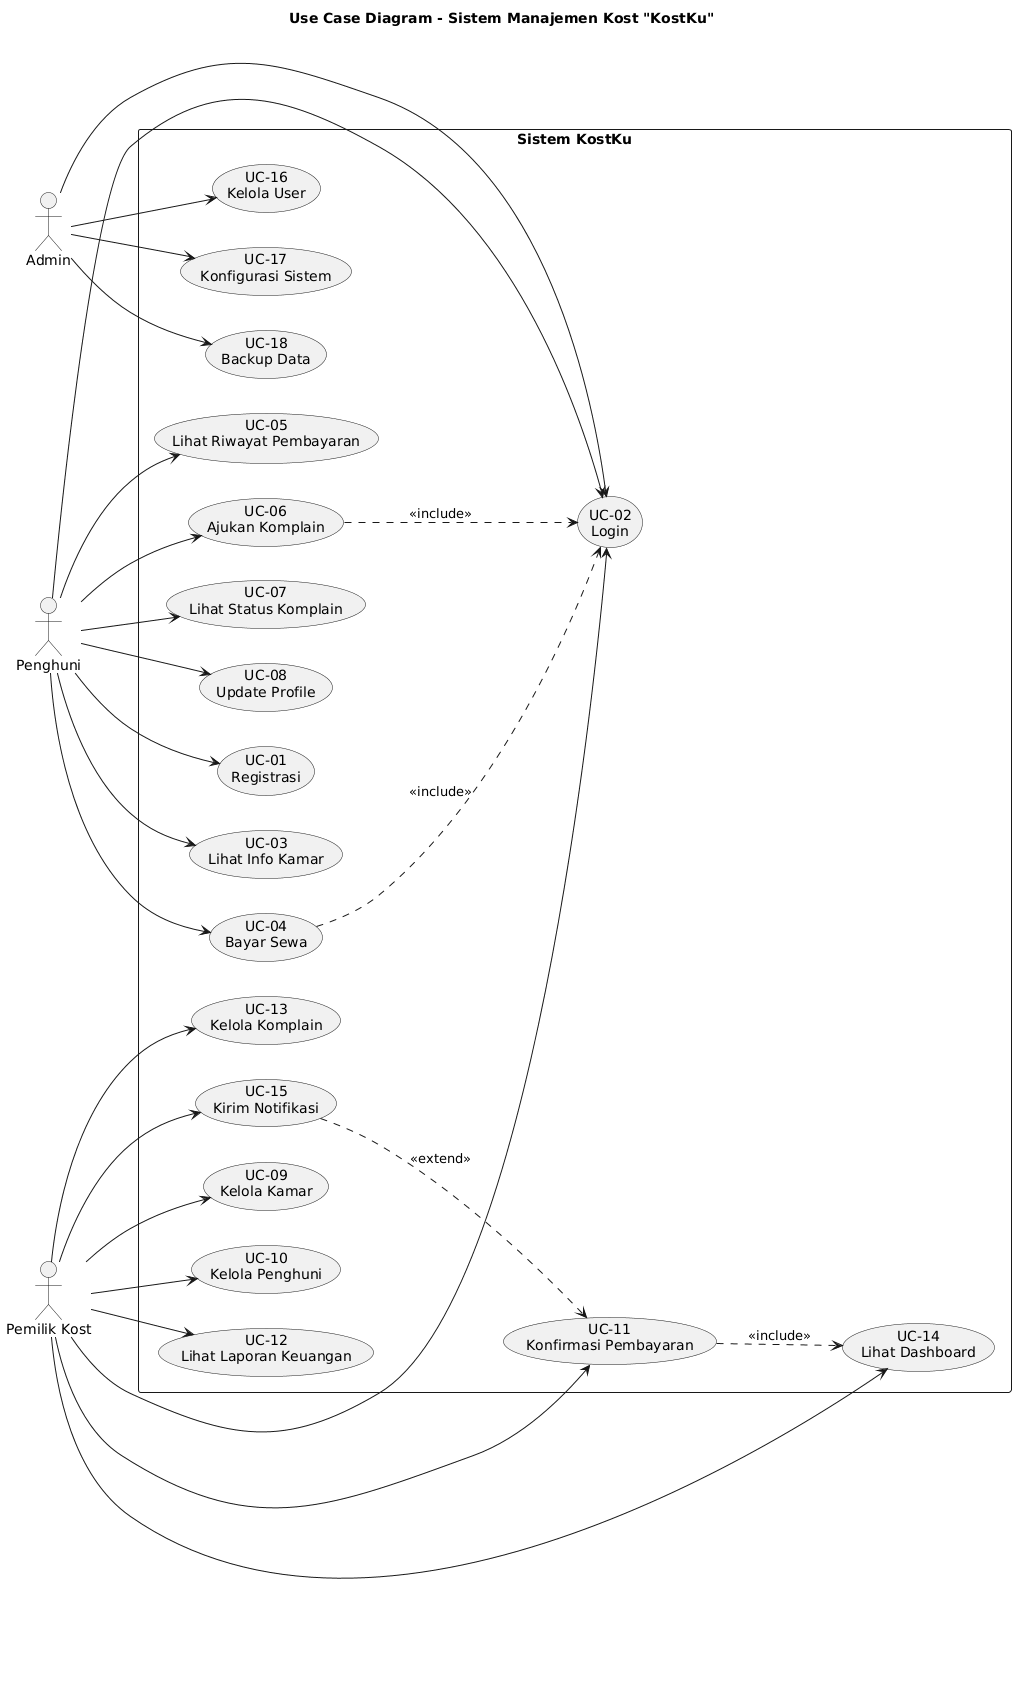

The diagram above was rendered by PlantUML. Its source (embedded in the PNG):
@startuml
title Use Case Diagram - Sistem Manajemen Kost "KostKu"

left to right direction

' Actors
actor "Penghuni" as penghuni
actor "Pemilik Kost" as pemilik
actor "Admin" as admin

' System boundary
rectangle "Sistem KostKu" {
  
  ' Use Cases untuk Penghuni
  usecase "UC-01\nRegistrasi" as UC01
  usecase "UC-02\nLogin" as UC02
  usecase "UC-03\nLihat Info Kamar" as UC03
  usecase "UC-04\nBayar Sewa" as UC04
  usecase "UC-05\nLihat Riwayat Pembayaran" as UC05
  usecase "UC-06\nAjukan Komplain" as UC06
  usecase "UC-07\nLihat Status Komplain" as UC07
  usecase "UC-08\nUpdate Profile" as UC08
  
  ' Use Cases untuk Pemilik Kost
  usecase "UC-09\nKelola Kamar" as UC09
  usecase "UC-10\nKelola Penghuni" as UC10
  usecase "UC-11\nKonfirmasi Pembayaran" as UC11
  usecase "UC-12\nLihat Laporan Keuangan" as UC12
  usecase "UC-13\nKelola Komplain" as UC13
  usecase "UC-14\nLihat Dashboard" as UC14
  usecase "UC-15\nKirim Notifikasi" as UC15
  
  ' Use Cases untuk Admin
  usecase "UC-16\nKelola User" as UC16
  usecase "UC-17\nKonfigurasi Sistem" as UC17
  usecase "UC-18\nBackup Data" as UC18
}

' Relationships - Penghuni
penghuni --> UC01
penghuni --> UC02
penghuni --> UC03
penghuni --> UC04
penghuni --> UC05
penghuni --> UC06
penghuni --> UC07
penghuni --> UC08

' Relationships - Pemilik Kost
pemilik --> UC02
pemilik --> UC09
pemilik --> UC10
pemilik --> UC11
pemilik --> UC12
pemilik --> UC13
pemilik --> UC14
pemilik --> UC15

' Relationships - Admin
admin --> UC02
admin --> UC16
admin --> UC17
admin --> UC18

' Include relationships
UC04 ..> UC02 : <<include>>
UC06 ..> UC02 : <<include>>
UC11 ..> UC14 : <<include>>

' Extend relationships
UC15 ..> UC11 : <<extend>>
@enduml